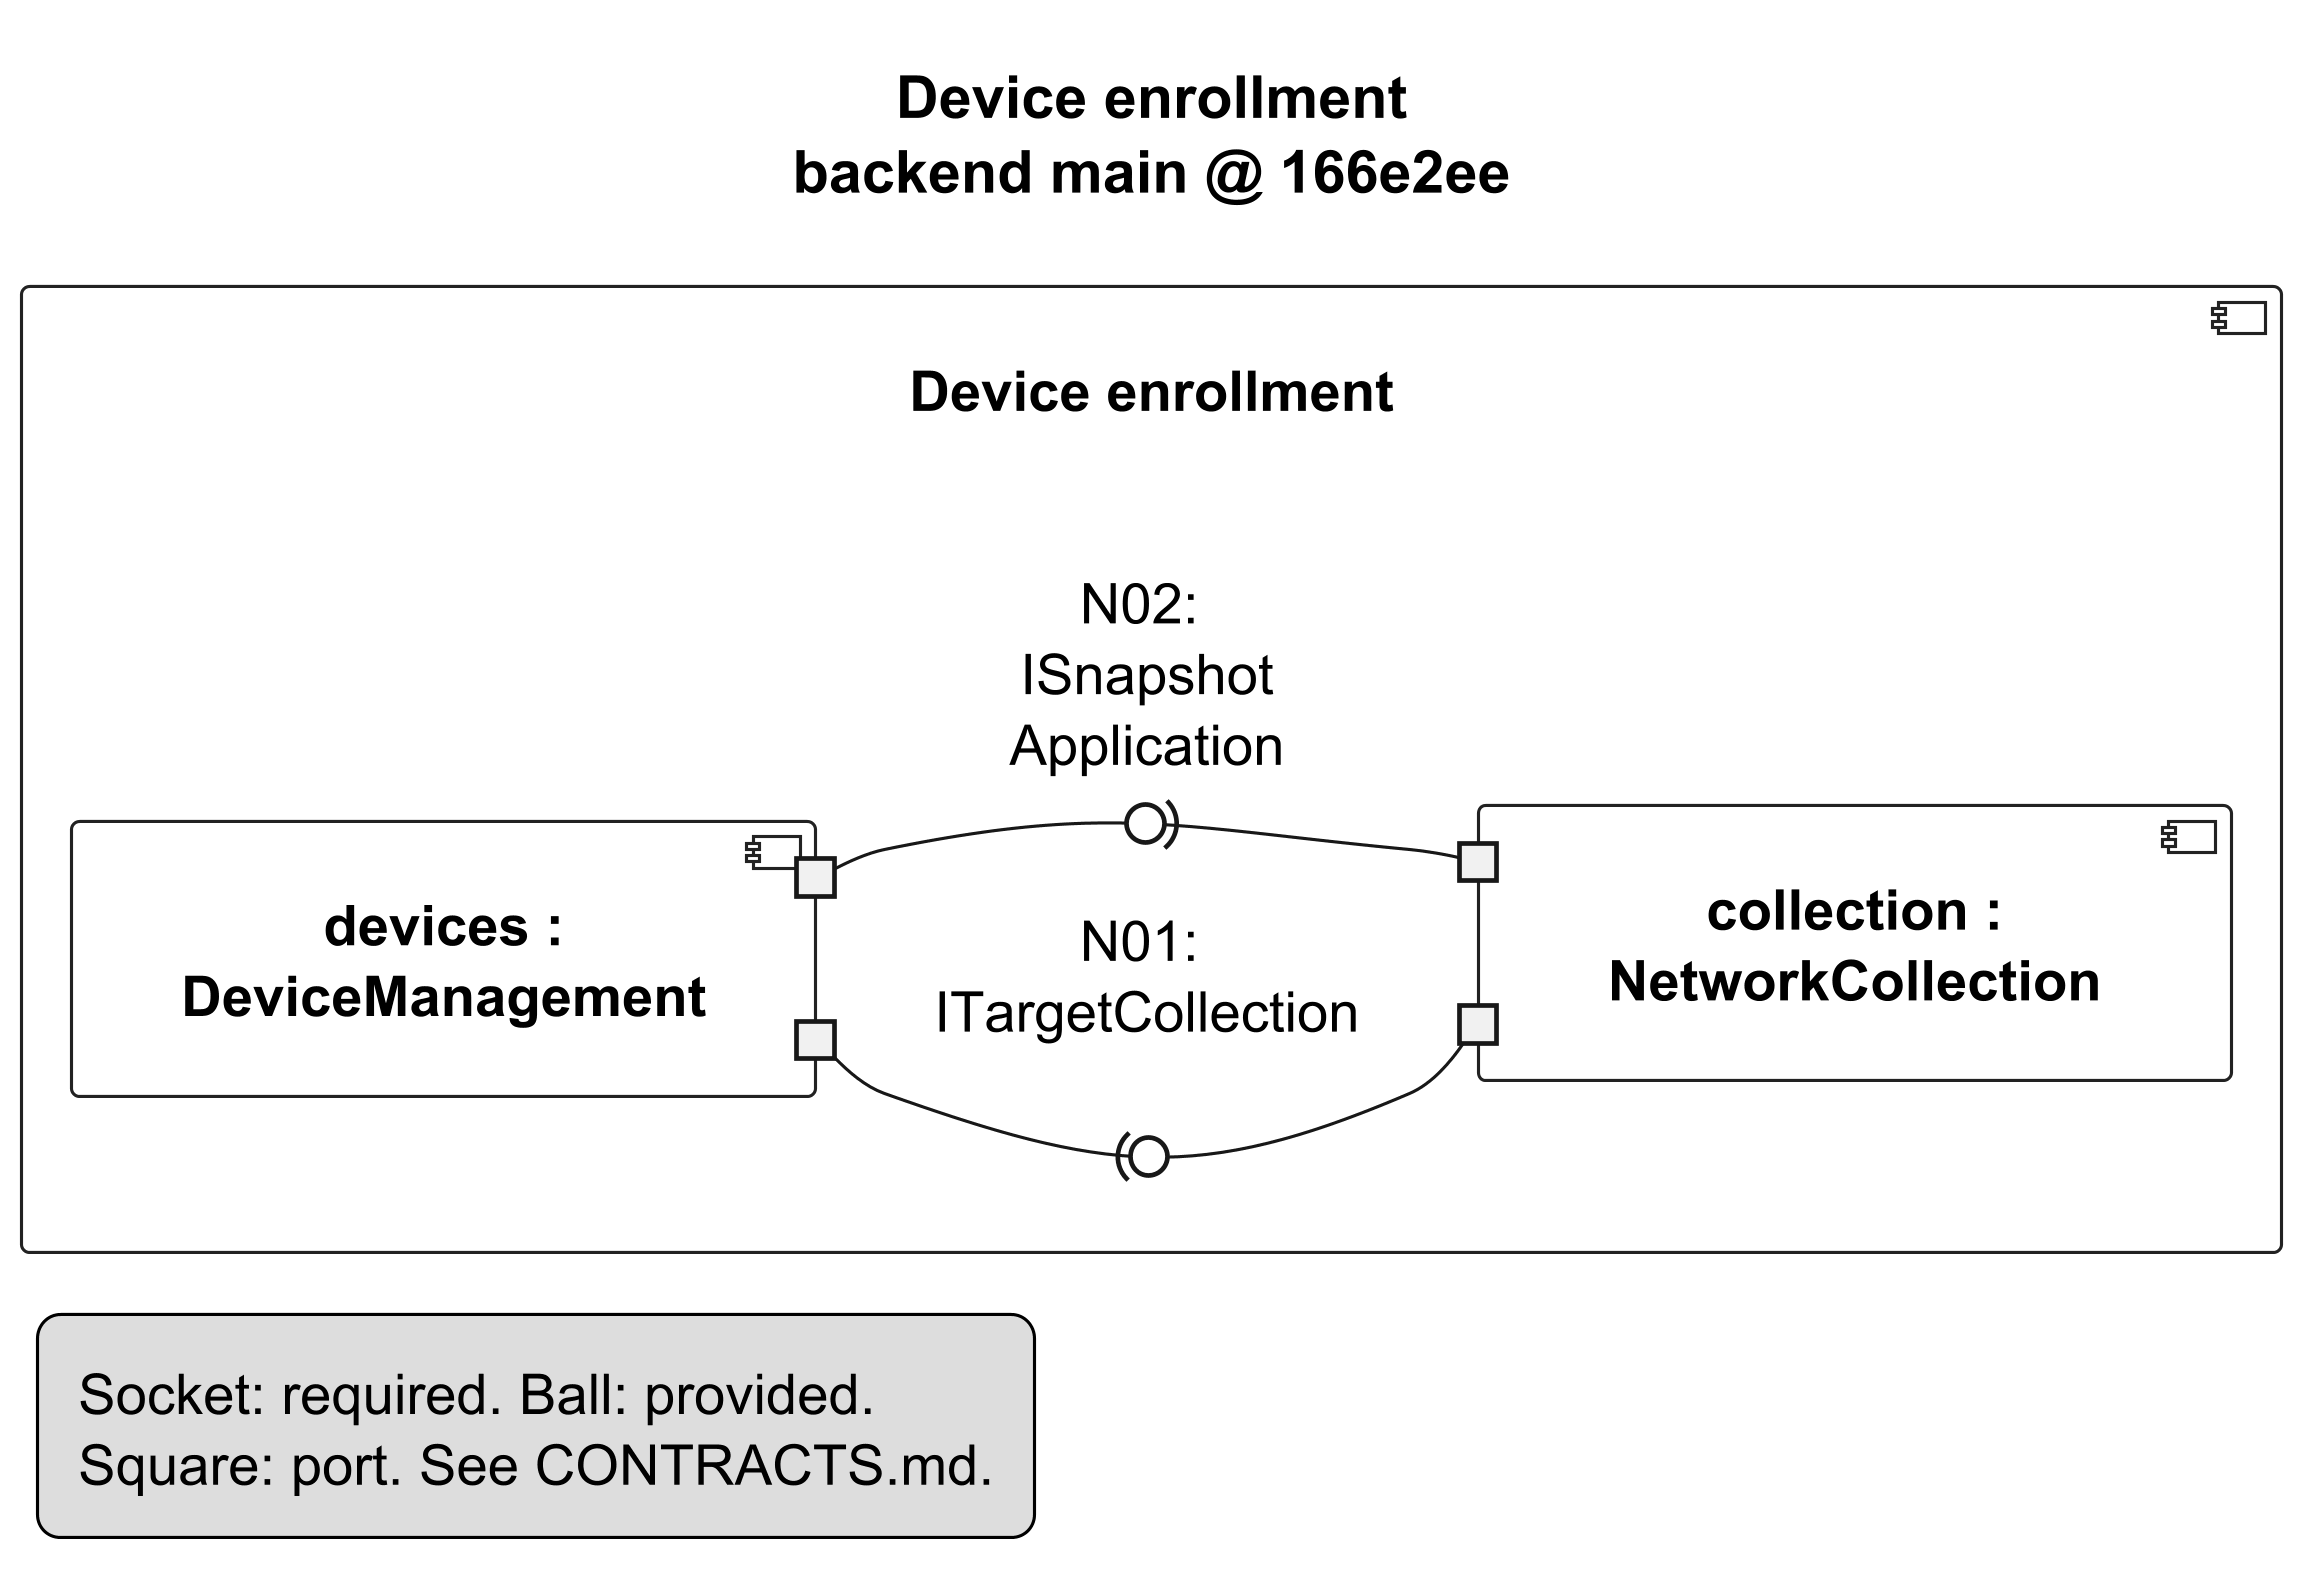

The diagram above was rendered by PlantUML. Its source (embedded in the PNG):
@startuml
skinparamlocked dpi 300
title Device enrollment\nbackend main @ 166e2ee
left to right direction
skinparam componentStyle uml2
skinparam shadowing false
skinparam defaultFontName SansSerif
skinparam defaultFontSize 18
skinparam titleFontSize 19
skinparam legendFontSize 18
skinparam nodesep 20
skinparam ranksep 24
skinparam padding 8
skinparam componentBackgroundColor white
skinparam componentBorderColor #222222
component "Device enrollment" as Assembly {
 component "devices :\nDeviceManagement" as Devices {
  portout " " as R_N01
  portout " " as P_N02
 }
 component "collection :\nNetworkCollection" as Collection {
  portin " " as R_N02
  portin " " as P_N01
 }
 R_N01 -(0- P_N01 : N01: \nITargetCollection
 R_N02 -(0- P_N02 : N02: \nISnapshot\nApplication
}
legend bottom left
 Socket: required. Ball: provided.
 Square: port. See CONTRACTS.md.
endlegend
@enduml